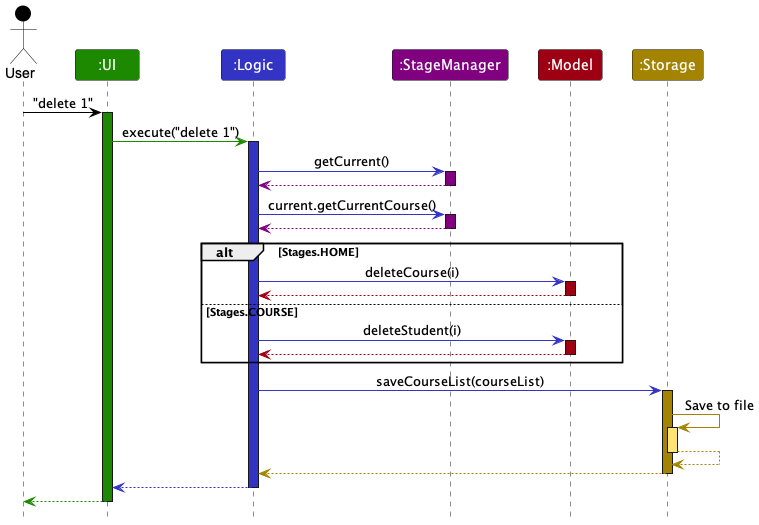

The diagram above was rendered by PlantUML. Its source (embedded in the PNG):
@startuml
!include style.puml
skinparam ArrowFontStyle plain

Actor User as user USER_COLOR
Participant ":UI" as ui UI_COLOR
Participant ":Logic" as logic LOGIC_COLOR
Participant ":StageManager" as stage STAGE_COLOR
Participant ":Model" as model MODEL_COLOR
Participant ":Storage" as storage STORAGE_COLOR

user -[USER_COLOR]> ui : "delete 1"
activate ui UI_COLOR

ui -[UI_COLOR]> logic : execute("delete 1")
activate logic LOGIC_COLOR

logic -[LOGIC_COLOR]> stage : getCurrent()
activate stage STAGE_COLOR

stage -[STAGE_COLOR]->logic
deactivate stage

logic -[LOGIC_COLOR]> stage : current.getCurrentCourse()
activate stage STAGE_COLOR

stage -[STAGE_COLOR]->logic
deactivate stage

alt Stages.HOME
    logic -[LOGIC_COLOR]> model : deleteCourse(i)
    activate model MODEL_COLOR

    model -[MODEL_COLOR]-> logic
    deactivate model

else Stages.COURSE
    logic -[LOGIC_COLOR]> model : deleteStudent(i)
    activate model MODEL_COLOR

    model -[MODEL_COLOR]-> logic
    deactivate model

end

logic -[LOGIC_COLOR]> storage : saveCourseList(courseList)
activate storage STORAGE_COLOR

storage -[STORAGE_COLOR]> storage : Save to file
activate storage STORAGE_COLOR_T1
storage --[STORAGE_COLOR]> storage
deactivate storage

storage --[STORAGE_COLOR]> logic
deactivate storage

logic --[LOGIC_COLOR]> ui
deactivate logic

ui--[UI_COLOR]> user
deactivate ui
@enduml